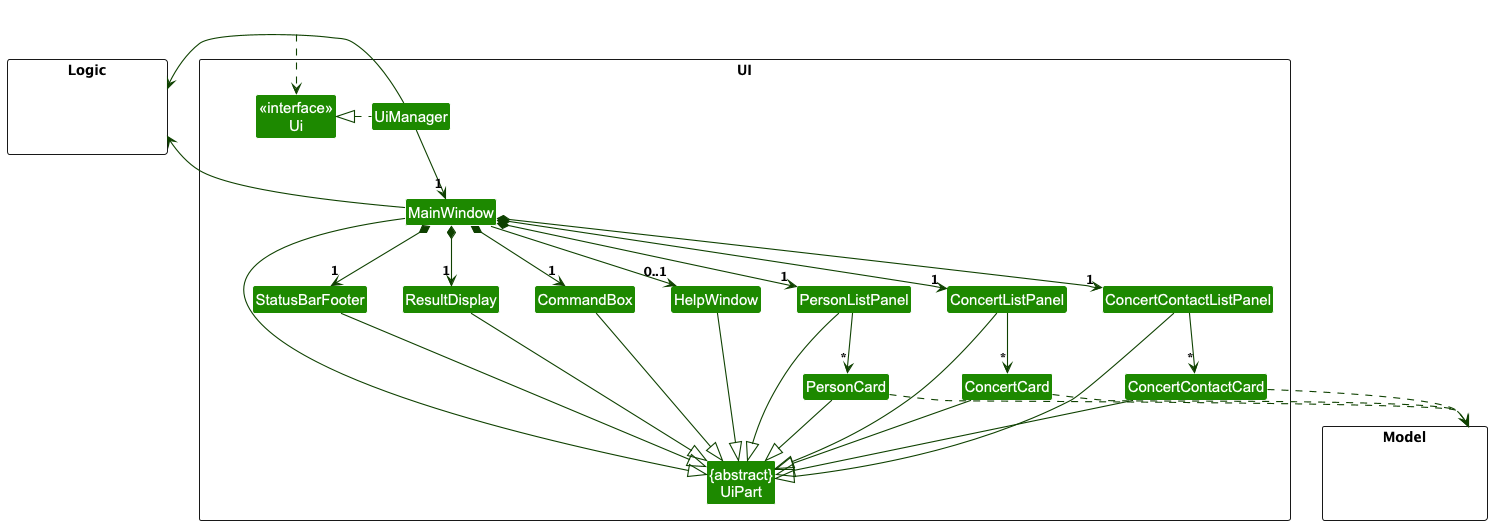

The diagram above was rendered by PlantUML. Its source (embedded in the PNG):
@startuml
!include style.puml
skinparam arrowThickness 1.1
skinparam arrowColor UI_COLOR_T4
skinparam classBackgroundColor UI_COLOR

package UI <<Rectangle>>{
Class "<<interface>>\nUi" as Ui
Class "{abstract}\nUiPart" as UiPart
Class UiManager
Class MainWindow
Class HelpWindow
Class ResultDisplay
Class PersonListPanel
Class PersonCard
Class ConcertListPanel
Class ConcertCard
Class ConcertContactListPanel
Class ConcertContactCard
Class StatusBarFooter
Class CommandBox
}

package Model <<Rectangle>> {
Class HiddenModel #FFFFFF
}

package Logic <<Rectangle>> {
Class HiddenLogic #FFFFFF
}

Class HiddenOutside #FFFFFF
HiddenOutside ..> Ui

UiManager .left.|> Ui
UiManager -down-> "1" MainWindow
MainWindow *-down->  "1" CommandBox
MainWindow *-down-> "1" ResultDisplay
MainWindow *-down-> "1" PersonListPanel
MainWindow *-down-> "1" ConcertListPanel
MainWindow *-down-> "1" ConcertContactListPanel
MainWindow *-down-> "1" StatusBarFooter
MainWindow --> "0..1" HelpWindow

PersonListPanel -down-> "*" PersonCard
ConcertListPanel -down-> "*" ConcertCard
ConcertContactListPanel -down-> "*" ConcertContactCard

MainWindow -left-|> UiPart

ResultDisplay --|> UiPart
CommandBox --|> UiPart
PersonListPanel --|> UiPart
PersonCard --|> UiPart
ConcertListPanel --|> UiPart
ConcertCard --|> UiPart
ConcertContactListPanel --|> UiPart
ConcertContactCard --|> UiPart
StatusBarFooter --|> UiPart
HelpWindow --|> UiPart

PersonCard ..> Model
ConcertCard ..> Model
ConcertContactCard ..> Model
UiManager -right-> Logic
MainWindow -left-> Logic

PersonListPanel -[hidden]left- HelpWindow
HelpWindow -[hidden]left- CommandBox
CommandBox -[hidden]left- ResultDisplay
ResultDisplay -[hidden]left- StatusBarFooter

MainWindow -[hidden]-|> UiPart
@enduml